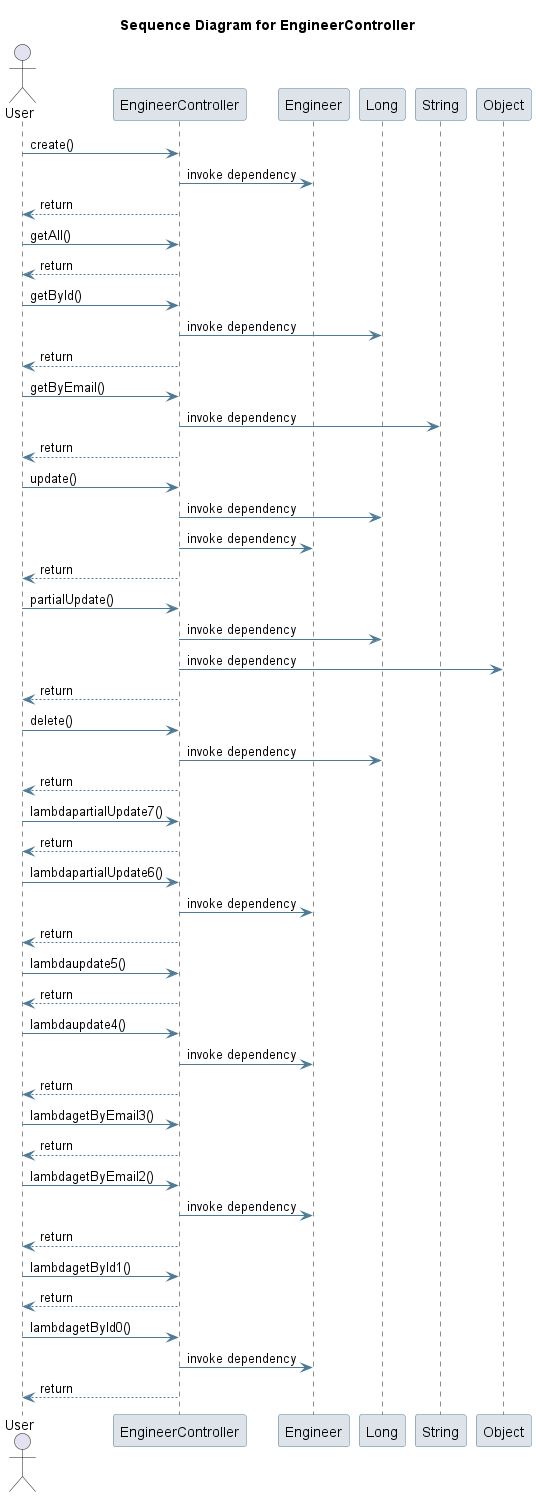

The diagram above was rendered by PlantUML. Its source (embedded in the PNG):
@startuml
skinparam sequence {
 ArrowColor #4D7A97 
 ParticipantBorderColor #4D7A97 
 ParticipantBackgroundColor #DEE3E9 
}
title Sequence Diagram for EngineerController

actor User
User -> EngineerController: create()
participant Engineer
EngineerController -> Engineer: invoke dependency
EngineerController --> User : return
User -> EngineerController: getAll()
EngineerController --> User : return
User -> EngineerController: getById()
participant Long
EngineerController -> Long: invoke dependency
EngineerController --> User : return
User -> EngineerController: getByEmail()
participant String
EngineerController -> String: invoke dependency
EngineerController --> User : return
User -> EngineerController: update()
EngineerController -> Long: invoke dependency
EngineerController -> Engineer: invoke dependency
EngineerController --> User : return
User -> EngineerController: partialUpdate()
EngineerController -> Long: invoke dependency
participant Object
EngineerController -> Object: invoke dependency
EngineerController --> User : return
User -> EngineerController: delete()
EngineerController -> Long: invoke dependency
EngineerController --> User : return
User -> EngineerController: lambdapartialUpdate7()
EngineerController --> User : return
User -> EngineerController: lambdapartialUpdate6()
EngineerController -> Engineer: invoke dependency
EngineerController --> User : return
User -> EngineerController: lambdaupdate5()
EngineerController --> User : return
User -> EngineerController: lambdaupdate4()
EngineerController -> Engineer: invoke dependency
EngineerController --> User : return
User -> EngineerController: lambdagetByEmail3()
EngineerController --> User : return
User -> EngineerController: lambdagetByEmail2()
EngineerController -> Engineer: invoke dependency
EngineerController --> User : return
User -> EngineerController: lambdagetById1()
EngineerController --> User : return
User -> EngineerController: lambdagetById0()
EngineerController -> Engineer: invoke dependency
EngineerController --> User : return
@enduml